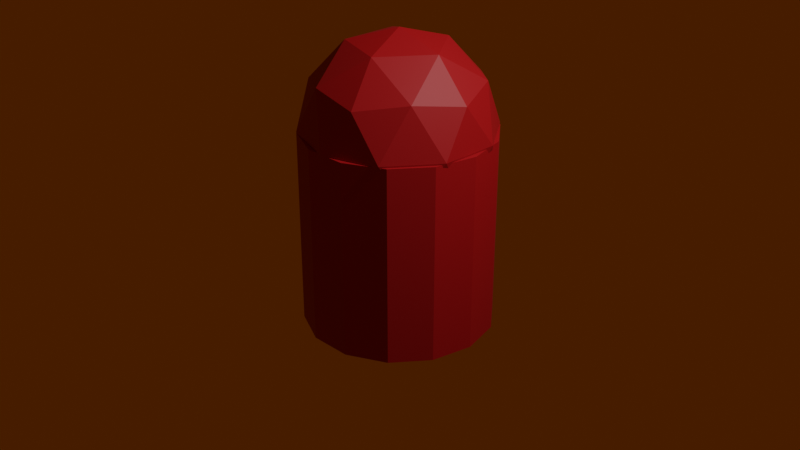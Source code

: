 # Source: silo.blend  (saved by Blender 2.91.10; exported with 4.5.12 LTS)
import bpy
from mathutils import Matrix  # noqa: F401  (used for matrix-valued properties, if any)

bpy.ops.wm.read_factory_settings(use_empty=True)
scene = bpy.context.scene
scene.name = 'Scene'

# ---- collections
col_collection = bpy.data.collections.new('Collection'); scene.collection.children.link(col_collection)

# ---- materials (node trees are filled in below, after node groups)
mat_silored = bpy.data.materials.new('SiloRed')
mat_silored.use_transparent_shadow = False

# ---- material node trees
mat_silored.use_nodes = True; mat_silored.node_tree.nodes.clear()
_N = mat_silored.node_tree.nodes; _L = mat_silored.node_tree.links
n0 = _N.new('ShaderNodeBsdfPrincipled'); n0.name = 'Principled BSDF'; n0.location = (10, 300)
n0.distribution = 'GGX'
n0.subsurface_method = 'BURLEY'
n0.inputs[0].default_value = (0.3844, 0.0, 0.001061, 1.0)
n0.inputs[2].default_value = 0.6034
n0.inputs[3].default_value = 1.45
n0.inputs[27].default_value = (0.0, 0.0, 0.0, 1.0)
n0.inputs[28].default_value = 1.0
n1 = _N.new('ShaderNodeOutputMaterial'); n1.name = 'Material Output'; n1.location = (300, 300)
_L.new(n0.outputs[0], n1.inputs[0])
n1.is_active_output = True

# ---- world
world_world = bpy.data.worlds.new('World'); scene.world = world_world
world_world.color = (0.05086, 0.01142, 0.0)
world_world.use_sun_shadow = False
world_world.sun_shadow_jitter_overblur = 0.0

# ---- cameras
cam_camera = bpy.data.cameras.new('Camera')
cam_camera.clip_end = 100.0
cam_camera.ortho_scale = 7.314

# ---- lights
light_light = bpy.data.lights.new('Light', 'POINT')
light_light.transmission_factor = 0.0
light_light.energy = 1000.0
light_light.shadow_soft_size = 0.1
light_light.shadow_maximum_resolution = 0.006
light_light.use_absolute_resolution = True

# ---- meshes
me_cylinder = bpy.data.meshes.new('Cylinder')
me_cylinder.from_pydata([(-0.5878, 0.809, 0.996), (0.2629, -0.809, 0.4702), (-0.9511, -0.309, 0.996), (-0.6882, -0.5, 0.4702), (-0.8506, 0.0, 1.522), (-0.2629, -0.809, 1.522), (0.0, 1.0, 0.996), (0.5878, 0.809, 0.996), (-0.9511, 0.309, 0.996), (0.9511, -0.309, 0.996), (-0.5878, -0.809, 0.996), (0.5878, -0.809, 0.996), (0.0, -1.0, 0.996), (0.9511, 0.309, 0.996), (0.2629, 0.809, 0.4702), (-0.6882, 0.5, 0.4702), (-0.1625, 0.5, 0.1453), (-0.5257, 0.0, 0.1453), (0.4253, 0.309, 0.1453), (0.8506, 0.0, 0.4702), (0.4253, -0.309, 0.1453), (-0.1625, -0.5, 0.1453), (0.0, 0.0, 1.996), (0.8944, 0.0, 1.443), (0.2764, 0.8506, 1.443), (-0.7236, 0.5257, 1.443), (-0.7236, -0.5257, 1.443), (0.2764, -0.8506, 1.443), (0.7236, 0.5257, 0.5488), (-0.2764, 0.8506, 0.5488), (-0.8944, 0.0, 0.5488), (-0.2764, -0.8506, 0.5488), (0.6882, 0.5, 1.522), (0.0, 0.0, -0.004024), (0.1625, -0.5, 1.847), (-0.4253, 0.309, 1.847), (0.6882, -0.5, 1.522), (-0.2629, 0.809, 1.522), (0.7236, -0.5257, 0.5488), (0.1625, 0.5, 1.847), (-0.4253, -0.309, 1.847), (0.5257, 0.0, 1.847), (0.1924, 0.9813, -1.081), (0.1924, 0.9813, 0.9792), (0.5992, 0.8006, -1.081), (0.5992, 0.8006, 0.9792), (0.8872, 0.4614, -1.081), (0.8872, 0.4614, 0.9792), (0.9995, 0.03074, -1.081), (0.9995, 0.03074, 0.9792), (0.9139, -0.406, -1.081), (0.9139, -0.406, 0.9792), (0.6472, -0.7623, -1.081), (0.6472, -0.7623, 0.9792), (0.2524, -0.9676, -1.081), (0.2524, -0.9676, 0.9792), (-0.1924, -0.9813, -1.081), (-0.1924, -0.9813, 0.9792), (-0.5992, -0.8006, -1.081), (-0.5992, -0.8006, 0.9792), (-0.8872, -0.4614, -1.081), (-0.8872, -0.4614, 0.9792), (-0.9995, -0.03074, -1.081), (-0.9995, -0.03074, 0.9792), (-0.9139, 0.406, -1.081), (-0.9139, 0.406, 0.9792), (-0.6472, 0.7623, -1.081), (-0.6472, 0.7623, 0.9792), (-0.2524, 0.9676, -1.081), (-0.2524, 0.9676, 0.9792)], [], [(18, 14, 28), (15, 30, 8), (0, 8, 25), (11, 9, 36), (8, 2, 4), (33, 20, 21), (9, 13, 23), (33, 21, 17), (19, 28, 13), (33, 16, 18), (6, 0, 37), (31, 1, 12), (2, 10, 26), (29, 15, 0), (3, 31, 10), (38, 9, 11), (19, 20, 18), (30, 2, 8), (34, 41, 22), (28, 7, 13), (36, 23, 41), (2, 3, 10), (26, 5, 40), (1, 38, 11), (18, 16, 14), (34, 36, 41), (0, 15, 8), (33, 17, 16), (28, 14, 7), (27, 36, 34), (0, 25, 37), (20, 33, 18), (9, 23, 36), (38, 20, 19), (30, 3, 2), (29, 0, 6), (6, 37, 24), (19, 18, 28), (7, 6, 24), (12, 27, 5), (38, 19, 9), (31, 12, 10), (12, 1, 11), (12, 11, 27), (9, 19, 13), (16, 17, 15), (7, 14, 6), (40, 5, 34), (17, 30, 15), (39, 37, 35), (41, 32, 39), (25, 4, 35), (24, 37, 39), (14, 29, 6), (40, 34, 22), (23, 32, 41), (32, 24, 39), (16, 15, 29), (41, 39, 22), (39, 35, 22), (4, 26, 40), (35, 40, 22), (8, 4, 25), (13, 7, 32), (10, 5, 26), (11, 36, 27), (35, 4, 40), (7, 24, 32), (37, 25, 35), (5, 27, 34), (10, 12, 5), (13, 32, 23), (20, 38, 1), (21, 20, 1), (21, 1, 31), (21, 31, 3), (2, 26, 4), (17, 21, 3), (17, 3, 30), (16, 29, 14), (42, 43, 45, 44), (44, 45, 47, 46), (46, 47, 49, 48), (48, 49, 51, 50), (50, 51, 53, 52), (52, 53, 55, 54), (54, 55, 57, 56), (56, 57, 59, 58), (58, 59, 61, 60), (60, 61, 63, 62), (62, 63, 65, 64), (64, 65, 67, 66), (45, 43, 69, 67, 65, 63, 61, 59, 57, 55, 53, 51, 49, 47), (66, 67, 69, 68), (68, 69, 43, 42), (42, 44, 46, 48, 50, 52, 54, 56, 58, 60, 62, 64, 66, 68)])
_uv = me_cylinder.uv_layers.new(name='UVMap')
_uv.uv.foreach_set('vector', [0.5, 0.07873, 0.4545, 0.1575, 0.5455, 0.1575, 0.2727, 0.1575, 0.1818, 0.1575, 0.2273, 0.2362, 0.3182, 0.2362, 0.2273, 0.2362, 0.2727, 0.3149, 0.7727, 0.2362, 0.6818, 0.2362, 0.7273, 0.3149, 0.2273, 0.2362, 0.1364, 0.2362, 0.1818, 0.3149, 0.8182, 0.0, 0.7727, 0.07873, 0.8636, 0.07873, 0.6818, 0.2362, 0.5909, 0.2362, 0.6364, 0.3149, 0.09091, 0.0, 0.04545, 0.07873, 0.1364, 0.07873, 0.6364, 0.1575, 0.5455, 0.1575, 0.5909, 0.2362, 0.4545, 0.0, 0.4091, 0.07873, 0.5, 0.07873, 0.4091, 0.2362, 0.3182, 0.2362, 0.3636, 0.3149, 0.9091, 0.1575, 0.8182, 0.1575, 0.8636, 0.2362, 0.1364, 0.2362, 0.04545, 0.2362, 0.09091, 0.3149, 0.3636, 0.1575, 0.2727, 0.1575, 0.3182, 0.2362, 0.09091, 0.1575, 0.0, 0.1575, 0.04545, 0.2362, 0.7273, 0.1575, 0.6818, 0.2362, 0.7727, 0.2362, 0.6364, 0.1575, 0.6818, 0.07873, 0.5909, 0.07873, 0.1818, 0.1575, 0.1364, 0.2362, 0.2273, 0.2362, 0.7727, 0.3937, 0.6818, 0.3937, 0.7273, 0.4724, 0.5455, 0.1575, 0.5, 0.2362, 0.5909, 0.2362, 0.7273, 0.3149, 0.6364, 0.3149, 0.6818, 0.3937, 0.1364, 0.2362, 0.09091, 0.1575, 0.04545, 0.2362, 1.0, 0.3149, 0.9091, 0.3149, 0.9545, 0.3937, 0.8182, 0.1575, 0.7273, 0.1575, 0.7727, 0.2362, 0.5, 0.07873, 0.4091, 0.07873, 0.4545, 0.1575, 0.7727, 0.3937, 0.7273, 0.3149, 0.6818, 0.3937, 0.3182, 0.2362, 0.2727, 0.1575, 0.2273, 0.2362, 0.2727, 0.0, 0.2273, 0.07873, 0.3182, 0.07873, 0.5455, 0.1575, 0.4545, 0.1575, 0.5, 0.2362, 0.8182, 0.3149, 0.7273, 0.3149, 0.7727, 0.3937, 0.3182, 0.2362, 0.2727, 0.3149, 0.3636, 0.3149, 0.6818, 0.07873, 0.6364, 0.0, 0.5909, 0.07873, 0.6818, 0.2362, 0.6364, 0.3149, 0.7273, 0.3149, 0.7273, 0.1575, 0.6818, 0.07873, 0.6364, 0.1575, 0.1818, 0.1575, 0.09091, 0.1575, 0.1364, 0.2362, 0.3636, 0.1575, 0.3182, 0.2362, 0.4091, 0.2362, 0.4091, 0.2362, 0.3636, 0.3149, 0.4545, 0.3149, 0.6364, 0.1575, 0.5909, 0.07873, 0.5455, 0.1575, 0.5, 0.2362, 0.4091, 0.2362, 0.4545, 0.3149, 0.8636, 0.2362, 0.8182, 0.3149, 0.9091, 0.3149, 0.7273, 0.1575, 0.6364, 0.1575, 0.6818, 0.2362, 0.9091, 0.1575, 0.8636, 0.2362, 0.9545, 0.2362, 0.8636, 0.2362, 0.8182, 0.1575, 0.7727, 0.2362, 0.8636, 0.2362, 0.7727, 0.2362, 0.8182, 0.3149, 0.6818, 0.2362, 0.6364, 0.1575, 0.5909, 0.2362, 0.3182, 0.07873, 0.2273, 0.07873, 0.2727, 0.1575, 0.5, 0.2362, 0.4545, 0.1575, 0.4091, 0.2362, 0.9545, 0.3937, 0.9091, 0.3149, 0.8636, 0.3937, 0.2273, 0.07873, 0.1818, 0.1575, 0.2727, 0.1575, 0.4091, 0.3937, 0.3636, 0.3149, 0.3182, 0.3937, 0.5909, 0.3937, 0.5455, 0.3149, 0.5, 0.3937, 0.2727, 0.3149, 0.1818, 0.3149, 0.2273, 0.3937, 0.4545, 0.3149, 0.3636, 0.3149, 0.4091, 0.3937, 0.4545, 0.1575, 0.3636, 0.1575, 0.4091, 0.2362, 0.9545, 0.3937, 0.8636, 0.3937, 0.9091, 0.4724, 0.6364, 0.3149, 0.5455, 0.3149, 0.5909, 0.3937, 0.5455, 0.3149, 0.4545, 0.3149, 0.5, 0.3937, 0.3182, 0.07873, 0.2727, 0.1575, 0.3636, 0.1575, 0.5909, 0.3937, 0.5, 0.3937, 0.5455, 0.4724, 0.4091, 0.3937, 0.3182, 0.3937, 0.3636, 0.4724, 0.1818, 0.3149, 0.09091, 0.3149, 0.1364, 0.3937, 0.2273, 0.3937, 0.1364, 0.3937, 0.1818, 0.4724, 0.2273, 0.2362, 0.1818, 0.3149, 0.2727, 0.3149, 0.5909, 0.2362, 0.5, 0.2362, 0.5455, 0.3149, 0.9545, 0.2362, 0.9091, 0.3149, 1.0, 0.3149, 0.7727, 0.2362, 0.7273, 0.3149, 0.8182, 0.3149, 0.2273, 0.3937, 0.1818, 0.3149, 0.1364, 0.3937, 0.5, 0.2362, 0.4545, 0.3149, 0.5455, 0.3149, 0.3636, 0.3149, 0.2727, 0.3149, 0.3182, 0.3937, 0.9091, 0.3149, 0.8182, 0.3149, 0.8636, 0.3937, 0.9545, 0.2362, 0.8636, 0.2362, 0.9091, 0.3149, 0.5909, 0.2362, 0.5455, 0.3149, 0.6364, 0.3149, 0.7727, 0.07873, 0.7273, 0.1575, 0.8182, 0.1575, 0.8636, 0.07873, 0.7727, 0.07873, 0.8182, 0.1575, 0.8636, 0.07873, 0.8182, 0.1575, 0.9091, 0.1575, 0.04545, 0.07873, 0.0, 0.1575, 0.09091, 0.1575, 0.1364, 0.2362, 0.09091, 0.3149, 0.1818, 0.3149, 0.1364, 0.07873, 0.04545, 0.07873, 0.09091, 0.1575, 0.1364, 0.07873, 0.09091, 0.1575, 0.1818, 0.1575, 0.4091, 0.07873, 0.3636, 0.1575, 0.4545, 0.1575, 1.0, 0.5, 1.0, 1.0, 0.9286, 1.0, 0.9286, 0.5, 0.9286, 0.5, 0.9286, 1.0, 0.8571, 1.0, 0.8571, 0.5, 0.8571, 0.5, 0.8571, 1.0, 0.7857, 1.0, 0.7857, 0.5, 0.7857, 0.5, 0.7857, 1.0, 0.7143, 1.0, 0.7143, 0.5, 0.7143, 0.5, 0.7143, 1.0, 0.6429, 1.0, 0.6429, 0.5, 0.6429, 0.5, 0.6429, 1.0, 0.5714, 1.0, 0.5714, 0.5, 0.5714, 0.5, 0.5714, 1.0, 0.5, 1.0, 0.5, 0.5, 0.5, 0.5, 0.5, 1.0, 0.4286, 1.0, 0.4286, 0.5, 0.4286, 0.5, 0.4286, 1.0, 0.3571, 1.0, 0.3571, 0.5, 0.3571, 0.5, 0.3571, 1.0, 0.2857, 1.0, 0.2857, 0.5, 0.2857, 0.5, 0.2857, 1.0, 0.2143, 1.0, 0.2143, 0.5, 0.2143, 0.5, 0.2143, 1.0, 0.1429, 1.0, 0.1429, 0.5, 0.3541, 0.4662, 0.25, 0.49, 0.1459, 0.4662, 0.06236, 0.3996, 0.01602, 0.3034, 0.01602, 0.1966, 0.06236, 0.1004, 0.1459, 0.03377, 0.25, 0.01, 0.3541, 0.03377, 0.4376, 0.1004, 0.484, 0.1966, 0.484, 0.3034, 0.4376, 0.3996, 0.1429, 0.5, 0.1429, 1.0, 0.07143, 1.0, 0.07143, 0.5, 0.07143, 0.5, 0.07143, 1.0, -1.341e-07, 1.0, -1.341e-07, 0.5, 0.75, 0.49, 0.8541, 0.4662, 0.9376, 0.3996, 0.984, 0.3034, 0.984, 0.1966, 0.9376, 0.1004, 0.8541, 0.03377, 0.75, 0.01, 0.6459, 0.03377, 0.5624, 0.1004, 0.516, 0.1966, 0.516, 0.3034, 0.5624, 0.3996, 0.6459, 0.4662])
me_cylinder.materials.append(mat_silored)
me_cylinder.use_remesh_fix_poles = True
me_cylinder.use_remesh_preserve_attributes = False
me_cylinder.use_mirror_vertex_groups = False
me_cylinder.update()

# ---- objects
ob_light = bpy.data.objects.new('Light', light_light)
ob_camera = bpy.data.objects.new('Camera', cam_camera)
ob_cylinder = bpy.data.objects.new('Cylinder', me_cylinder)

# ---- transforms, parenting, visibility, modifiers, constraints
ob_light.location = (4.076, 1.005, 5.904)
ob_light.rotation_euler = (0.6503, 0.05522, 1.866)
ob_light.lock_rotations_4d = False
ob_light.empty_display_type = 'ARROWS'
ob_light.color = (0.0, 0.0, 0.0, 0.0)
ob_light.lineart.crease_threshold = 0.0
ob_camera.location = (7.359, -6.926, 4.958)
ob_camera.rotation_euler = (1.109, 0.0, 0.8149)
ob_camera.lock_rotations_4d = False
ob_camera.empty_display_type = 'ARROWS'
ob_camera.color = (0.0, 0.0, 0.0, 0.0)
ob_camera.display_type = 'WIRE'
ob_camera.lineart.crease_threshold = 0.0
ob_cylinder.location = (0.0, 0.0, 0.0)
ob_cylinder.lineart.crease_threshold = 0.0

# ---- collection membership
col_collection.objects.link(ob_light)
col_collection.objects.link(ob_camera)
col_collection.objects.link(ob_cylinder)

# ---- scene / render settings (as saved in the file)
scene.camera = ob_camera
scene.frame_start = 1; scene.frame_end = 250; scene.frame_set(1)
scene.render.engine = 'BLENDER_EEVEE_NEXT'
scene.cycles.use_denoising = False
scene.cycles.samples = 128
scene.cycles.sampling_pattern = 'TABULATED_SOBOL'
scene.cycles.use_adaptive_sampling = False
scene.cycles.use_light_tree = False
scene.view_settings.view_transform = 'Filmic'
bpy.context.view_layer.update()
